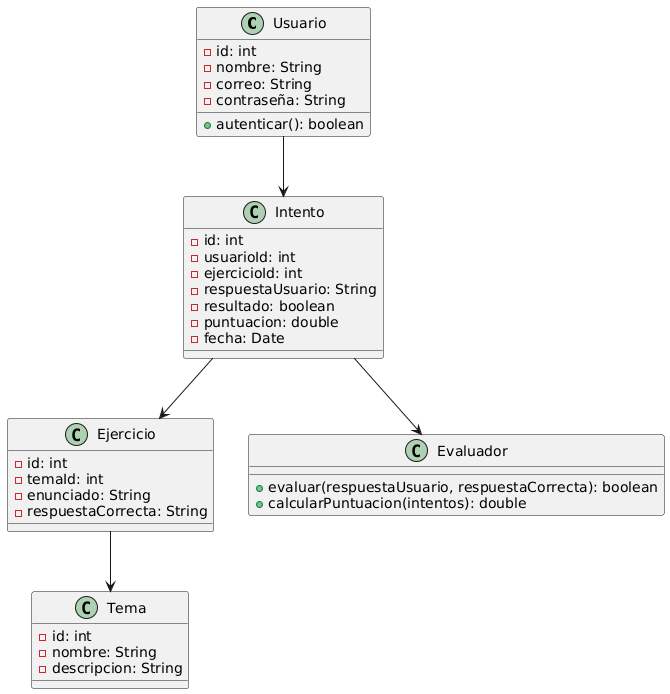

The diagram above was rendered by PlantUML. Its source (embedded in the PNG):
@startuml
class Usuario {
  - id: int
  - nombre: String
  - correo: String
  - contraseña: String
  + autenticar(): boolean
}

class Tema {
  - id: int
  - nombre: String
  - descripcion: String
}

class Ejercicio {
  - id: int
  - temaId: int
  - enunciado: String
  - respuestaCorrecta: String
}

class Intento {
  - id: int
  - usuarioId: int
  - ejercicioId: int
  - respuestaUsuario: String
  - resultado: boolean
  - puntuacion: double
  - fecha: Date
}

class Evaluador {
  + evaluar(respuestaUsuario, respuestaCorrecta): boolean
  + calcularPuntuacion(intentos): double
}

Usuario --> Intento
Intento --> Ejercicio
Ejercicio --> Tema
Intento --> Evaluador
@enduml